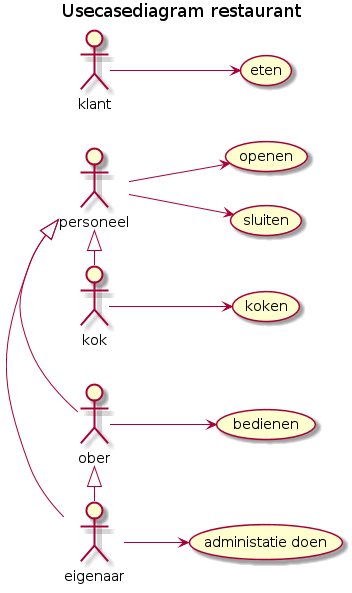

The diagram above was rendered by PlantUML. Its source (embedded in the PNG):
@startuml
left to right direction

Title Usecasediagram restaurant

:kok: as o
:klant: as k
:ober: as b
:eigenaar: as e
:personeel: as p

b <|-right- e
p <|-right- e
p <|-right- o
p <|-right- b

b -down-> (bedienen)
o -down-> (koken)
k -down-> (eten)
p -down-> (sluiten)
p -down-> (openen)
e -down-> (administatie doen)

@enduml